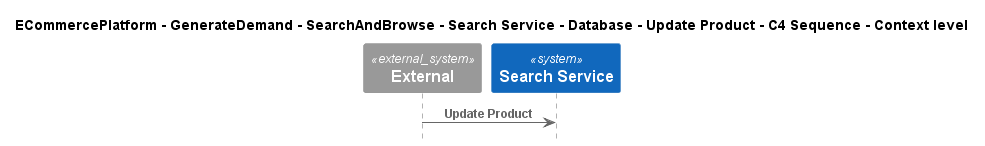

The diagram above was rendered by PlantUML. Its source (embedded in the PNG):
@startuml
!include ..\..\..\..\..\..\..\..\..\.c4s\C4_Sequence.puml

title ECommercePlatform - GenerateDemand - SearchAndBrowse - Search Service - Database - Update Product - C4 Sequence - Context level

System_Ext(C4InterFlow.SoftwareSystems.ExternalSystem, "External", "")
System(ECommercePlatform.GenerateDemand.SearchAndBrowse.SoftwareSystems.SearchService, "Search Service", "")

Rel(C4InterFlow.SoftwareSystems.ExternalSystem, ECommercePlatform.GenerateDemand.SearchAndBrowse.SoftwareSystems.SearchService, "Update Product")


@enduml